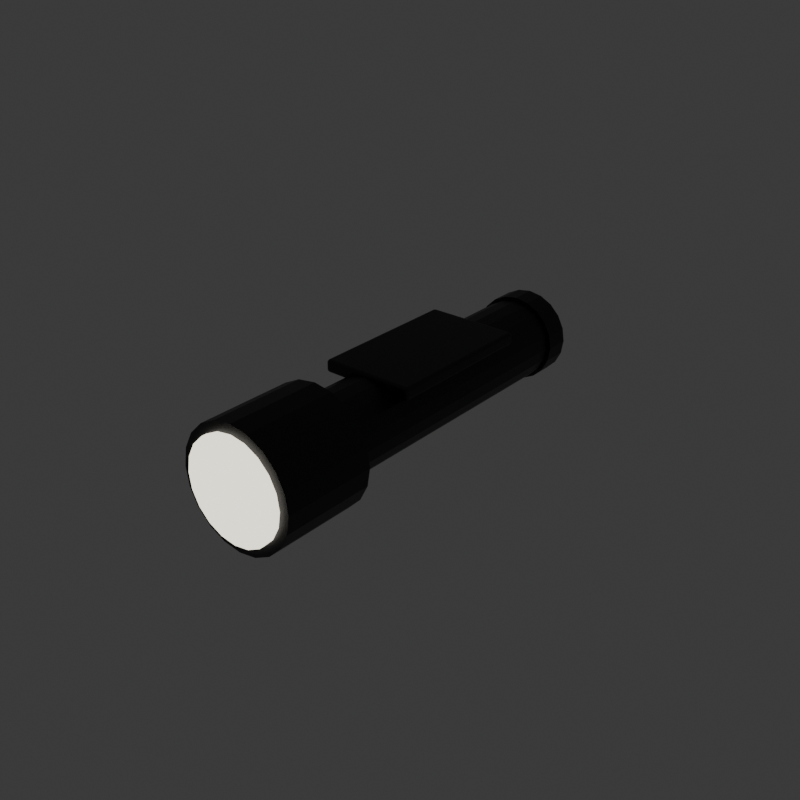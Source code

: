 # Source: PRP_Flashlight_v001.blend  (saved by Blender 5.1.30; exported with 4.5.12 LTS)
import bpy
from mathutils import Matrix  # noqa: F401  (used for matrix-valued properties, if any)

bpy.ops.wm.read_factory_settings(use_empty=True)
scene = bpy.context.scene
scene.name = 'Scene'

# ---- collections
col_collection = bpy.data.collections.new('Collection'); scene.collection.children.link(col_collection)

# ---- materials (node trees are filled in below, after node groups)
mat_mat_metal_dark = bpy.data.materials.new('MAT_Metal_Dark')
mat_mat_metal_dark.diffuse_color = (0.04, 0.04, 0.045, 1.0)
mat_mat_flashlight_emissive = bpy.data.materials.new('MAT_Flashlight_Emissive')
mat_mat_flashlight_emissive.diffuse_color = (0.9, 0.85, 0.7, 1.0)

# ---- material node trees
mat_mat_metal_dark.use_nodes = True; mat_mat_metal_dark.node_tree.nodes.clear()
_N = mat_mat_metal_dark.node_tree.nodes; _L = mat_mat_metal_dark.node_tree.links
n0 = _N.new('ShaderNodeBsdfPrincipled'); n0.name = 'Principled BSDF'; n0.location = (-200, 100)
n0.inputs[0].default_value = (0.04, 0.04, 0.045, 1.0)
n0.inputs[1].default_value = 0.8
n0.inputs[2].default_value = 0.45
n1 = _N.new('ShaderNodeOutputMaterial'); n1.name = 'Material Output'; n1.location = (200, 100)
_L.new(n0.outputs[0], n1.inputs[0])
n1.is_active_output = True
mat_mat_flashlight_emissive.use_nodes = True; mat_mat_flashlight_emissive.node_tree.nodes.clear()
_N = mat_mat_flashlight_emissive.node_tree.nodes; _L = mat_mat_flashlight_emissive.node_tree.links
n0 = _N.new('ShaderNodeBsdfPrincipled'); n0.name = 'Principled BSDF'; n0.location = (-200, 100)
n0.inputs[0].default_value = (0.9, 0.85, 0.7, 1.0)
n0.inputs[2].default_value = 0.55
n0.inputs[27].default_value = (0.9, 0.85, 0.7, 1.0)
n0.inputs[28].default_value = 2.0
n1 = _N.new('ShaderNodeOutputMaterial'); n1.name = 'Material Output'; n1.location = (200, 100)
_L.new(n0.outputs[0], n1.inputs[0])
n1.is_active_output = True

# ---- world
world_world = bpy.data.worlds.new('World'); scene.world = world_world
world_world.use_nodes = True; world_world.node_tree.nodes.clear()
_N = world_world.node_tree.nodes; _L = world_world.node_tree.links
n0 = _N.new('ShaderNodeOutputWorld'); n0.name = 'World Output'; n0.location = (200, 100)
n1 = _N.new('ShaderNodeBackground'); n1.name = 'Background'; n1.location = (-200, 100)
n1.inputs[0].default_value = (0.05088, 0.05088, 0.05088, 1.0)
_L.new(n1.outputs[0], n0.inputs[0])
n0.is_active_output = True
world_world.color = (0.05088, 0.05088, 0.05088)
world_world.sun_shadow_jitter_overblur = 0.0

# ---- meshes
me_cylinder = bpy.data.meshes.new('Cylinder')
me_cylinder.from_pydata([(0.0, 0.06, 0.013), (0.0, -0.035, 0.013), (0.004017, 0.06, 0.01236), (0.004017, -0.035, 0.01236), (0.007641, 0.06, 0.01052), (0.007641, -0.035, 0.01052), (0.01052, 0.06, 0.007641), (0.01052, -0.035, 0.007641), (0.01236, 0.06, 0.004017), (0.01236, -0.035, 0.004017), (0.013, 0.06, 2.076e-09), (0.013, -0.035, -2.076e-09), (0.01236, 0.06, -0.004017), (0.01236, -0.035, -0.004017), (0.01052, 0.06, -0.007641), (0.01052, -0.035, -0.007641), (0.007641, 0.06, -0.01052), (0.007641, -0.035, -0.01052), (0.004017, 0.06, -0.01236), (0.004017, -0.035, -0.01236), (0.0, 0.06, -0.013), (0.0, -0.035, -0.013), (-0.004017, 0.06, -0.01236), (-0.004017, -0.035, -0.01236), (-0.007641, 0.06, -0.01052), (-0.007641, -0.035, -0.01052), (-0.01052, 0.06, -0.007641), (-0.01052, -0.035, -0.007641), (-0.01236, 0.06, -0.004017), (-0.01236, -0.035, -0.004017), (-0.013, 0.06, 2.076e-09), (-0.013, -0.035, -2.076e-09), (-0.01236, 0.06, 0.004017), (-0.01236, -0.035, 0.004017), (-0.01052, 0.06, 0.007641), (-0.01052, -0.035, 0.007641), (-0.007641, 0.06, 0.01052), (-0.007641, -0.035, 0.01052), (-0.004017, 0.06, 0.01236), (-0.004017, -0.035, 0.01236), (0.0, -0.035, 0.019), (0.0, -0.065, 0.019), (0.005871, -0.035, 0.01807), (0.005871, -0.065, 0.01807), (0.01117, -0.035, 0.01537), (0.01117, -0.065, 0.01537), (0.01537, -0.035, 0.01117), (0.01537, -0.065, 0.01117), (0.01807, -0.035, 0.005871), (0.01807, -0.065, 0.005871), (0.019, -0.035, 6.557e-10), (0.019, -0.065, -6.557e-10), (0.01807, -0.035, -0.005871), (0.01807, -0.065, -0.005871), (0.01537, -0.035, -0.01117), (0.01537, -0.065, -0.01117), (0.01117, -0.035, -0.01537), (0.01117, -0.065, -0.01537), (0.005871, -0.035, -0.01807), (0.005871, -0.065, -0.01807), (0.0, -0.035, -0.019), (0.0, -0.065, -0.019), (-0.005871, -0.035, -0.01807), (-0.005871, -0.065, -0.01807), (-0.01117, -0.035, -0.01537), (-0.01117, -0.065, -0.01537), (-0.01537, -0.035, -0.01117), (-0.01537, -0.065, -0.01117), (-0.01807, -0.035, -0.005871), (-0.01807, -0.065, -0.005871), (-0.019, -0.035, 6.557e-10), (-0.019, -0.065, -6.557e-10), (-0.01807, -0.035, 0.005871), (-0.01807, -0.065, 0.005871), (-0.01537, -0.035, 0.01117), (-0.01537, -0.065, 0.01117), (-0.01117, -0.035, 0.01537), (-0.01117, -0.065, 0.01537), (-0.005871, -0.035, 0.01807), (-0.005871, -0.065, 0.01807), (0.0, 0.0665, 0.014), (0.0, 0.0585, 0.014), (0.004326, 0.0665, 0.01331), (0.004326, 0.0585, 0.01331), (0.008229, 0.0665, 0.01133), (0.008229, 0.0585, 0.01133), (0.01133, 0.0665, 0.008229), (0.01133, 0.0585, 0.008229), (0.01331, 0.0665, 0.004326), (0.01331, 0.0585, 0.004326), (0.014, 0.0665, 1.748e-10), (0.014, 0.0585, -1.748e-10), (0.01331, 0.0665, -0.004326), (0.01331, 0.0585, -0.004326), (0.01133, 0.0665, -0.008229), (0.01133, 0.0585, -0.008229), (0.008229, 0.0665, -0.01133), (0.008229, 0.0585, -0.01133), (0.004326, 0.0665, -0.01331), (0.004326, 0.0585, -0.01331), (0.0, 0.0665, -0.014), (0.0, 0.0585, -0.014), (-0.004326, 0.0665, -0.01331), (-0.004326, 0.0585, -0.01331), (-0.008229, 0.0665, -0.01133), (-0.008229, 0.0585, -0.01133), (-0.01133, 0.0665, -0.008229), (-0.01133, 0.0585, -0.008229), (-0.01331, 0.0665, -0.004326), (-0.01331, 0.0585, -0.004326), (-0.014, 0.0665, 1.748e-10), (-0.014, 0.0585, -1.748e-10), (-0.01331, 0.0665, 0.004326), (-0.01331, 0.0585, 0.004326), (-0.01133, 0.0665, 0.008229), (-0.01133, 0.0585, 0.008229), (-0.008229, 0.0665, 0.01133), (-0.008229, 0.0585, 0.01133), (-0.004326, 0.0665, 0.01331), (-0.004326, 0.0585, 0.01331), (-0.014, -0.014, 0.01), (-0.014, -0.015, 0.011), (-0.015, -0.014, 0.011), (-0.014, -0.0145, 0.01013), (-0.0145, -0.014, 0.01013), (-0.01448, -0.01448, 0.01026), (-0.0145, -0.01487, 0.011), (-0.014, -0.01487, 0.0105), (-0.01448, -0.01474, 0.01052), (-0.01487, -0.014, 0.0105), (-0.01487, -0.0145, 0.011), (-0.01474, -0.01448, 0.01052), (-0.014, -0.015, 0.013), (-0.014, -0.014, 0.014), (-0.015, -0.014, 0.013), (-0.014, -0.01487, 0.0135), (-0.0145, -0.01487, 0.013), (-0.01448, -0.01474, 0.01348), (-0.0145, -0.014, 0.01387), (-0.014, -0.0145, 0.01387), (-0.01448, -0.01448, 0.01374), (-0.01487, -0.0145, 0.013), (-0.01487, -0.014, 0.0135), (-0.01474, -0.01448, 0.01348), (-0.014, 0.034, 0.01), (-0.015, 0.034, 0.011), (-0.014, 0.035, 0.011), (-0.0145, 0.034, 0.01013), (-0.014, 0.0345, 0.01013), (-0.01448, 0.03448, 0.01026), (-0.01487, 0.0345, 0.011), (-0.01487, 0.034, 0.0105), (-0.01474, 0.03448, 0.01052), (-0.014, 0.03487, 0.0105), (-0.0145, 0.03487, 0.011), (-0.01448, 0.03474, 0.01052), (-0.014, 0.034, 0.014), (-0.014, 0.035, 0.013), (-0.015, 0.034, 0.013), (-0.014, 0.0345, 0.01387), (-0.0145, 0.034, 0.01387), (-0.01448, 0.03448, 0.01374), (-0.0145, 0.03487, 0.013), (-0.014, 0.03487, 0.0135), (-0.01448, 0.03474, 0.01348), (-0.01487, 0.034, 0.0135), (-0.01487, 0.0345, 0.013), (-0.01474, 0.03448, 0.01348), (0.014, -0.014, 0.01), (0.015, -0.014, 0.011), (0.014, -0.015, 0.011), (0.0145, -0.014, 0.01013), (0.014, -0.0145, 0.01013), (0.01448, -0.01448, 0.01026), (0.01487, -0.0145, 0.011), (0.01487, -0.014, 0.0105), (0.01474, -0.01448, 0.01052), (0.014, -0.01487, 0.0105), (0.0145, -0.01487, 0.011), (0.01448, -0.01474, 0.01052), (0.014, -0.014, 0.014), (0.014, -0.015, 0.013), (0.015, -0.014, 0.013), (0.014, -0.0145, 0.01387), (0.0145, -0.014, 0.01387), (0.01448, -0.01448, 0.01374), (0.0145, -0.01487, 0.013), (0.014, -0.01487, 0.0135), (0.01448, -0.01474, 0.01348), (0.01487, -0.014, 0.0135), (0.01487, -0.0145, 0.013), (0.01474, -0.01448, 0.01348), (0.014, 0.034, 0.01), (0.014, 0.035, 0.011), (0.015, 0.034, 0.011), (0.014, 0.0345, 0.01013), (0.0145, 0.034, 0.01013), (0.01448, 0.03448, 0.01026), (0.0145, 0.03487, 0.011), (0.014, 0.03487, 0.0105), (0.01448, 0.03474, 0.01052), (0.01487, 0.034, 0.0105), (0.01487, 0.0345, 0.011), (0.01474, 0.03448, 0.01052), (0.014, 0.034, 0.014), (0.015, 0.034, 0.013), (0.014, 0.035, 0.013), (0.0145, 0.034, 0.01387), (0.014, 0.0345, 0.01387), (0.01448, 0.03448, 0.01374), (0.01487, 0.0345, 0.013), (0.01487, 0.034, 0.0135), (0.01474, 0.03448, 0.01348), (0.014, 0.03487, 0.0135), (0.0145, 0.03487, 0.013), (0.01448, 0.03474, 0.01348)], [], [(0, 1, 3, 2), (2, 3, 5, 4), (4, 5, 7, 6), (6, 7, 9, 8), (8, 9, 11, 10), (10, 11, 13, 12), (12, 13, 15, 14), (14, 15, 17, 16), (16, 17, 19, 18), (18, 19, 21, 20), (20, 21, 23, 22), (22, 23, 25, 24), (24, 25, 27, 26), (26, 27, 29, 28), (28, 29, 31, 30), (30, 31, 33, 32), (32, 33, 35, 34), (34, 35, 37, 36), (3, 1, 39, 37, 35, 33, 31, 29, 27, 25, 23, 21, 19, 17, 15, 13, 11, 9, 7, 5), (36, 37, 39, 38), (38, 39, 1, 0), (0, 2, 4, 6, 8, 10, 12, 14, 16, 18, 20, 22, 24, 26, 28, 30, 32, 34, 36, 38), (40, 41, 43, 42), (42, 43, 45, 44), (44, 45, 47, 46), (46, 47, 49, 48), (48, 49, 51, 50), (50, 51, 53, 52), (52, 53, 55, 54), (54, 55, 57, 56), (56, 57, 59, 58), (58, 59, 61, 60), (60, 61, 63, 62), (62, 63, 65, 64), (64, 65, 67, 66), (66, 67, 69, 68), (68, 69, 71, 70), (70, 71, 73, 72), (72, 73, 75, 74), (74, 75, 77, 76), (43, 41, 79, 77, 75, 73, 71, 69, 67, 65, 63, 61, 59, 57, 55, 53, 51, 49, 47, 45), (76, 77, 79, 78), (78, 79, 41, 40), (40, 42, 44, 46, 48, 50, 52, 54, 56, 58, 60, 62, 64, 66, 68, 70, 72, 74, 76, 78), (80, 81, 83, 82), (82, 83, 85, 84), (84, 85, 87, 86), (86, 87, 89, 88), (88, 89, 91, 90), (90, 91, 93, 92), (92, 93, 95, 94), (94, 95, 97, 96), (96, 97, 99, 98), (98, 99, 101, 100), (100, 101, 103, 102), (102, 103, 105, 104), (104, 105, 107, 106), (106, 107, 109, 108), (108, 109, 111, 110), (110, 111, 113, 112), (112, 113, 115, 114), (114, 115, 117, 116), (83, 81, 119, 117, 115, 113, 111, 109, 107, 105, 103, 101, 99, 97, 95, 93, 91, 89, 87, 85), (116, 117, 119, 118), (118, 119, 81, 80), (80, 82, 84, 86, 88, 90, 92, 94, 96, 98, 100, 102, 104, 106, 108, 110, 112, 114, 116, 118), (120, 123, 125, 124), (123, 127, 128, 125), (121, 126, 128, 127), (126, 130, 131, 128), (122, 129, 131, 130), (129, 124, 125, 131), (125, 128, 131), (132, 135, 137, 136), (135, 139, 140, 137), (133, 138, 140, 139), (138, 142, 143, 140), (134, 141, 143, 142), (141, 136, 137, 143), (137, 140, 143), (144, 147, 149, 148), (147, 151, 152, 149), (145, 150, 152, 151), (150, 154, 155, 152), (146, 153, 155, 154), (153, 148, 149, 155), (149, 152, 155), (156, 159, 161, 160), (159, 163, 164, 161), (157, 162, 164, 163), (162, 166, 167, 164), (158, 165, 167, 166), (165, 160, 161, 167), (161, 164, 167), (168, 171, 173, 172), (171, 175, 176, 173), (169, 174, 176, 175), (174, 178, 179, 176), (170, 177, 179, 178), (177, 172, 173, 179), (173, 176, 179), (180, 183, 185, 184), (183, 187, 188, 185), (181, 186, 188, 187), (186, 190, 191, 188), (182, 189, 191, 190), (189, 184, 185, 191), (185, 188, 191), (192, 195, 197, 196), (195, 199, 200, 197), (193, 198, 200, 199), (198, 202, 203, 200), (194, 201, 203, 202), (201, 196, 197, 203), (197, 200, 203), (204, 207, 209, 208), (207, 211, 212, 209), (205, 210, 212, 211), (210, 214, 215, 212), (206, 213, 215, 214), (213, 208, 209, 215), (209, 212, 215), (144, 120, 124, 147), (147, 124, 129, 151), (151, 129, 122, 145), (121, 132, 136, 126), (126, 136, 141, 130), (130, 141, 134, 122), (133, 156, 160, 138), (138, 160, 165, 142), (142, 165, 158, 134), (157, 146, 154, 162), (162, 154, 150, 166), (166, 150, 145, 158), (192, 144, 148, 195), (195, 148, 153, 199), (199, 153, 146, 193), (156, 204, 208, 159), (159, 208, 213, 163), (163, 213, 206, 157), (205, 194, 202, 210), (210, 202, 198, 214), (214, 198, 193, 206), (168, 192, 196, 171), (171, 196, 201, 175), (175, 201, 194, 169), (204, 180, 184, 207), (207, 184, 189, 211), (211, 189, 182, 205), (181, 170, 178, 186), (186, 178, 174, 190), (190, 174, 169, 182), (120, 168, 172, 123), (123, 172, 177, 127), (127, 177, 170, 121), (180, 133, 139, 183), (183, 139, 135, 187), (187, 135, 132, 181), (144, 192, 168, 120), (122, 134, 158, 145), (170, 181, 132, 121), (204, 156, 133, 180), (146, 157, 206, 193), (194, 205, 182, 169)])
_uv = me_cylinder.uv_layers.new(name='UVMap')
_uv.uv.foreach_set('vector', [1.0, 0.5, 1.0, 1.0, 0.95, 1.0, 0.95, 0.5, 0.95, 0.5, 0.95, 1.0, 0.9, 1.0, 0.9, 0.5, 0.9, 0.5, 0.9, 1.0, 0.85, 1.0, 0.85, 0.5, 0.85, 0.5, 0.85, 1.0, 0.8, 1.0, 0.8, 0.5, 0.8, 0.5, 0.8, 1.0, 0.75, 1.0, 0.75, 0.5, 0.75, 0.5, 0.75, 1.0, 0.7, 1.0, 0.7, 0.5, 0.7, 0.5, 0.7, 1.0, 0.65, 1.0, 0.65, 0.5, 0.65, 0.5, 0.65, 1.0, 0.6, 1.0, 0.6, 0.5, 0.6, 0.5, 0.6, 1.0, 0.55, 1.0, 0.55, 0.5, 0.55, 0.5, 0.55, 1.0, 0.5, 1.0, 0.5, 0.5, 0.5, 0.5, 0.5, 1.0, 0.45, 1.0, 0.45, 0.5, 0.45, 0.5, 0.45, 1.0, 0.4, 1.0, 0.4, 0.5, 0.4, 0.5, 0.4, 1.0, 0.35, 1.0, 0.35, 0.5, 0.35, 0.5, 0.35, 1.0, 0.3, 1.0, 0.3, 0.5, 0.3, 0.5, 0.3, 1.0, 0.25, 1.0, 0.25, 0.5, 0.25, 0.5, 0.25, 1.0, 0.2, 1.0, 0.2, 0.5, 0.2, 0.5, 0.2, 1.0, 0.15, 1.0, 0.15, 0.5, 0.15, 0.5, 0.15, 1.0, 0.1, 1.0, 0.1, 0.5, 0.3242, 0.4783, 0.25, 0.49, 0.1758, 0.4783, 0.1089, 0.4442, 0.05584, 0.3911, 0.02175, 0.3242, 0.01, 0.25, 0.02175, 0.1758, 0.05584, 0.1089, 0.1089, 0.05584, 0.1758, 0.02175, 0.25, 0.01, 0.3242, 0.02175, 0.3911, 0.05584, 0.4442, 0.1089, 0.4783, 0.1758, 0.49, 0.25, 0.4783, 0.3242, 0.4442, 0.3911, 0.3911, 0.4442, 0.1, 0.5, 0.1, 1.0, 0.05, 1.0, 0.05, 0.5, 0.05, 0.5, 0.05, 1.0, -1.565e-07, 1.0, -1.565e-07, 0.5, 0.75, 0.49, 0.8242, 0.4783, 0.8911, 0.4442, 0.9442, 0.3911, 0.9783, 0.3242, 0.99, 0.25, 0.9783, 0.1758, 0.9442, 0.1089, 0.8911, 0.05584, 0.8242, 0.02175, 0.75, 0.01, 0.6758, 0.02175, 0.6089, 0.05584, 0.5558, 0.1089, 0.5217, 0.1758, 0.51, 0.25, 0.5217, 0.3242, 0.5558, 0.3911, 0.6089, 0.4442, 0.6758, 0.4783, 1.0, 0.5, 1.0, 1.0, 0.95, 1.0, 0.95, 0.5, 0.95, 0.5, 0.95, 1.0, 0.9, 1.0, 0.9, 0.5, 0.9, 0.5, 0.9, 1.0, 0.85, 1.0, 0.85, 0.5, 0.85, 0.5, 0.85, 1.0, 0.8, 1.0, 0.8, 0.5, 0.8, 0.5, 0.8, 1.0, 0.75, 1.0, 0.75, 0.5, 0.75, 0.5, 0.75, 1.0, 0.7, 1.0, 0.7, 0.5, 0.7, 0.5, 0.7, 1.0, 0.65, 1.0, 0.65, 0.5, 0.65, 0.5, 0.65, 1.0, 0.6, 1.0, 0.6, 0.5, 0.6, 0.5, 0.6, 1.0, 0.55, 1.0, 0.55, 0.5, 0.55, 0.5, 0.55, 1.0, 0.5, 1.0, 0.5, 0.5, 0.5, 0.5, 0.5, 1.0, 0.45, 1.0, 0.45, 0.5, 0.45, 0.5, 0.45, 1.0, 0.4, 1.0, 0.4, 0.5, 0.4, 0.5, 0.4, 1.0, 0.35, 1.0, 0.35, 0.5, 0.35, 0.5, 0.35, 1.0, 0.3, 1.0, 0.3, 0.5, 0.3, 0.5, 0.3, 1.0, 0.25, 1.0, 0.25, 0.5, 0.25, 0.5, 0.25, 1.0, 0.2, 1.0, 0.2, 0.5, 0.2, 0.5, 0.2, 1.0, 0.15, 1.0, 0.15, 0.5, 0.15, 0.5, 0.15, 1.0, 0.1, 1.0, 0.1, 0.5, 0.3242, 0.4783, 0.25, 0.49, 0.1758, 0.4783, 0.1089, 0.4442, 0.05584, 0.3911, 0.02175, 0.3242, 0.01, 0.25, 0.02175, 0.1758, 0.05584, 0.1089, 0.1089, 0.05584, 0.1758, 0.02175, 0.25, 0.01, 0.3242, 0.02175, 0.3911, 0.05584, 0.4442, 0.1089, 0.4783, 0.1758, 0.49, 0.25, 0.4783, 0.3242, 0.4442, 0.3911, 0.3911, 0.4442, 0.1, 0.5, 0.1, 1.0, 0.05, 1.0, 0.05, 0.5, 0.05, 0.5, 0.05, 1.0, -1.565e-07, 1.0, -1.565e-07, 0.5, 0.75, 0.49, 0.8242, 0.4783, 0.8911, 0.4442, 0.9442, 0.3911, 0.9783, 0.3242, 0.99, 0.25, 0.9783, 0.1758, 0.9442, 0.1089, 0.8911, 0.05584, 0.8242, 0.02175, 0.75, 0.01, 0.6758, 0.02175, 0.6089, 0.05584, 0.5558, 0.1089, 0.5217, 0.1758, 0.51, 0.25, 0.5217, 0.3242, 0.5558, 0.3911, 0.6089, 0.4442, 0.6758, 0.4783, 1.0, 0.5, 1.0, 1.0, 0.95, 1.0, 0.95, 0.5, 0.95, 0.5, 0.95, 1.0, 0.9, 1.0, 0.9, 0.5, 0.9, 0.5, 0.9, 1.0, 0.85, 1.0, 0.85, 0.5, 0.85, 0.5, 0.85, 1.0, 0.8, 1.0, 0.8, 0.5, 0.8, 0.5, 0.8, 1.0, 0.75, 1.0, 0.75, 0.5, 0.75, 0.5, 0.75, 1.0, 0.7, 1.0, 0.7, 0.5, 0.7, 0.5, 0.7, 1.0, 0.65, 1.0, 0.65, 0.5, 0.65, 0.5, 0.65, 1.0, 0.6, 1.0, 0.6, 0.5, 0.6, 0.5, 0.6, 1.0, 0.55, 1.0, 0.55, 0.5, 0.55, 0.5, 0.55, 1.0, 0.5, 1.0, 0.5, 0.5, 0.5, 0.5, 0.5, 1.0, 0.45, 1.0, 0.45, 0.5, 0.45, 0.5, 0.45, 1.0, 0.4, 1.0, 0.4, 0.5, 0.4, 0.5, 0.4, 1.0, 0.35, 1.0, 0.35, 0.5, 0.35, 0.5, 0.35, 1.0, 0.3, 1.0, 0.3, 0.5, 0.3, 0.5, 0.3, 1.0, 0.25, 1.0, 0.25, 0.5, 0.25, 0.5, 0.25, 1.0, 0.2, 1.0, 0.2, 0.5, 0.2, 0.5, 0.2, 1.0, 0.15, 1.0, 0.15, 0.5, 0.15, 0.5, 0.15, 1.0, 0.1, 1.0, 0.1, 0.5, 0.3242, 0.4783, 0.25, 0.49, 0.1758, 0.4783, 0.1089, 0.4442, 0.05584, 0.3911, 0.02175, 0.3242, 0.01, 0.25, 0.02175, 0.1758, 0.05584, 0.1089, 0.1089, 0.05584, 0.1758, 0.02175, 0.25, 0.01, 0.3242, 0.02175, 0.3911, 0.05584, 0.4442, 0.1089, 0.4783, 0.1758, 0.49, 0.25, 0.4783, 0.3242, 0.4442, 0.3911, 0.3911, 0.4442, 0.1, 0.5, 0.1, 1.0, 0.05, 1.0, 0.05, 0.5, 0.05, 0.5, 0.05, 1.0, -1.565e-07, 1.0, -1.565e-07, 0.5, 0.75, 0.49, 0.8242, 0.4783, 0.8911, 0.4442, 0.9442, 0.3911, 0.9783, 0.3242, 0.99, 0.25, 0.9783, 0.1758, 0.9442, 0.1089, 0.8911, 0.05584, 0.8242, 0.02175, 0.75, 0.01, 0.6758, 0.02175, 0.6089, 0.05584, 0.5558, 0.1089, 0.5217, 0.1758, 0.51, 0.25, 0.5217, 0.3242, 0.5558, 0.3911, 0.6089, 0.4442, 0.6758, 0.4783, 0.1333, 0.745, 0.1333, 0.7475, 0.1293, 0.7474, 0.1292, 0.745, 0.1333, 0.7475, 0.1333, 0.75, 0.1293, 0.75, 0.1293, 0.7474, 0.4375, 0.9917, 0.4375, 1.0, 0.375, 0.9957, 0.375, 0.9917, 0.4375, 0.0, 0.4375, 0.002503, 0.375, 0.002609, 0.375, 0.0, 0.4375, 0.005, 0.375, 0.005, 0.375, 0.002609, 0.4375, 0.002503, 0.125, 0.745, 0.1292, 0.745, 0.1293, 0.7474, 0.125, 0.7474, 0.1293, 0.7474, 0.1293, 0.75, 0.125, 0.7474, 0.5625, 0.9917, 0.5937, 0.9917, 0.5924, 0.9957, 0.5625, 1.0, 0.5937, 0.9917, 0.625, 0.9917, 0.625, 0.9957, 0.5924, 0.9957, 0.8667, 0.745, 0.875, 0.745, 0.8707, 0.75, 0.8667, 0.75, 0.625, 0.005, 0.5937, 0.005, 0.5924, 0.002609, 0.625, 0.0, 0.5625, 0.005, 0.5625, 0.002503, 0.5924, 0.002609, 0.5937, 0.005, 0.5625, 0.002503, 0.5625, 0.0, 0.5924, 0.001317, 0.5924, 0.002609, 0.5924, 0.9957, 0.625, 0.9957, 0.5924, 0.9978, 0.1333, 0.505, 0.1292, 0.505, 0.1293, 0.5026, 0.1333, 0.5025, 0.1292, 0.505, 0.125, 0.505, 0.125, 0.5026, 0.1293, 0.5026, 0.4375, 0.245, 0.4375, 0.2475, 0.375, 0.2474, 0.375, 0.245, 0.4375, 0.2475, 0.4375, 0.2542, 0.375, 0.2543, 0.375, 0.2474, 0.4375, 0.2583, 0.375, 0.2583, 0.375, 0.2543, 0.4375, 0.2542, 0.1333, 0.5, 0.1333, 0.5025, 0.1293, 0.5026, 0.1293, 0.5, 0.1293, 0.5026, 0.125, 0.5026, 0.1293, 0.5, 0.8667, 0.505, 0.8667, 0.5, 0.8707, 0.5, 0.875, 0.505, 0.625, 0.2583, 0.5937, 0.2583, 0.5924, 0.2543, 0.625, 0.2529, 0.5625, 0.2583, 0.5625, 0.2542, 0.5924, 0.2543, 0.5937, 0.2583, 0.5625, 0.2542, 0.5625, 0.2475, 0.5924, 0.2486, 0.5924, 0.2543, 0.5625, 0.245, 0.5937, 0.245, 0.5924, 0.2486, 0.5625, 0.2475, 0.5937, 0.245, 0.625, 0.245, 0.625, 0.2529, 0.5924, 0.2486, 0.625, 0.2529, 0.5924, 0.2543, 0.5924, 0.2486, 0.3667, 0.745, 0.3708, 0.745, 0.3707, 0.7474, 0.3667, 0.7475, 0.3708, 0.745, 0.4063, 0.745, 0.3989, 0.7474, 0.3707, 0.7474, 0.4375, 0.745, 0.4375, 0.7475, 0.3989, 0.7474, 0.4063, 0.745, 0.4375, 0.7475, 0.4375, 0.7542, 0.3728, 0.7522, 0.3989, 0.7474, 0.4375, 0.7583, 0.3708, 0.7542, 0.3728, 0.7522, 0.4375, 0.7542, 0.3708, 0.7542, 0.3667, 0.7475, 0.3707, 0.7474, 0.3728, 0.7522, 0.3707, 0.7474, 0.3989, 0.7474, 0.3728, 0.7522, 0.6333, 0.745, 0.6292, 0.7542, 0.6272, 0.7522, 0.6292, 0.745, 0.6292, 0.7542, 0.5937, 0.7583, 0.5924, 0.7543, 0.6272, 0.7522, 0.5625, 0.7583, 0.5625, 0.7542, 0.5924, 0.7543, 0.5937, 0.7583, 0.5625, 0.7542, 0.5625, 0.7475, 0.5924, 0.7486, 0.5924, 0.7543, 0.5625, 0.745, 0.5937, 0.745, 0.5924, 0.7486, 0.5625, 0.7475, 0.5937, 0.745, 0.6292, 0.745, 0.6272, 0.7522, 0.5924, 0.7486, 0.6272, 0.7522, 0.5924, 0.7543, 0.5924, 0.7486, 0.3667, 0.505, 0.3667, 0.5025, 0.3707, 0.5026, 0.3708, 0.505, 0.3667, 0.5025, 0.3708, 0.4958, 0.3728, 0.4978, 0.3707, 0.5026, 0.4375, 0.4917, 0.4375, 0.4958, 0.3728, 0.4978, 0.3708, 0.4958, 0.4375, 0.4958, 0.4375, 0.5025, 0.3989, 0.5026, 0.3728, 0.4978, 0.4375, 0.505, 0.4063, 0.505, 0.3989, 0.5026, 0.4375, 0.5025, 0.4063, 0.505, 0.3708, 0.505, 0.3707, 0.5026, 0.3989, 0.5026, 0.3707, 0.5026, 0.3728, 0.4978, 0.3989, 0.5026, 0.6333, 0.505, 0.6292, 0.505, 0.6189, 0.5009, 0.6292, 0.4958, 0.6292, 0.505, 0.5937, 0.505, 0.5924, 0.5026, 0.6189, 0.5009, 0.5625, 0.505, 0.5625, 0.5025, 0.5924, 0.5026, 0.5937, 0.505, 0.5625, 0.5025, 0.5625, 0.4958, 0.5924, 0.4971, 0.5924, 0.5026, 0.5625, 0.4917, 0.5937, 0.4917, 0.5924, 0.4971, 0.5625, 0.4958, 0.5937, 0.4917, 0.6292, 0.4958, 0.6189, 0.5009, 0.5924, 0.4971, 0.6189, 0.5009, 0.5924, 0.5026, 0.5924, 0.4971, 0.1333, 0.505, 0.1333, 0.745, 0.1292, 0.745, 0.1292, 0.505, 0.1292, 0.505, 0.1292, 0.745, 0.125, 0.745, 0.125, 0.505, 0.375, 0.245, 0.375, 0.005, 0.4375, 0.005, 0.4375, 0.245, 0.4375, 0.9917, 0.5625, 0.9917, 0.5625, 1.0, 0.4375, 1.0, 0.4375, 0.0, 0.5625, 0.0, 0.5625, 0.002503, 0.4375, 0.002503, 0.4375, 0.002503, 0.5625, 0.002503, 0.5625, 0.005, 0.4375, 0.005, 0.8667, 0.745, 0.8667, 0.505, 0.875, 0.505, 0.875, 0.745, 0.625, 0.005, 0.625, 0.245, 0.5937, 0.245, 0.5937, 0.005, 0.5937, 0.005, 0.5937, 0.245, 0.5625, 0.245, 0.5625, 0.005, 0.5625, 0.2583, 0.4375, 0.2583, 0.4375, 0.2542, 0.5625, 0.2542, 0.5625, 0.2542, 0.4375, 0.2542, 0.4375, 0.2475, 0.5625, 0.2475, 0.5625, 0.2475, 0.4375, 0.2475, 0.4375, 0.245, 0.5625, 0.245, 0.3667, 0.505, 0.1333, 0.505, 0.1333, 0.5025, 0.3667, 0.5025, 0.3667, 0.5025, 0.1333, 0.5025, 0.1333, 0.5, 0.3708, 0.4958, 0.3708, 0.4958, 0.375, 0.2583, 0.4375, 0.2583, 0.4375, 0.4917, 0.8667, 0.505, 0.6333, 0.505, 0.6292, 0.4958, 0.8667, 0.5, 0.625, 0.2583, 0.6292, 0.4958, 0.5937, 0.4917, 0.5937, 0.2583, 0.5937, 0.2583, 0.5937, 0.4917, 0.5625, 0.4917, 0.5625, 0.2583, 0.5625, 0.505, 0.4375, 0.505, 0.4375, 0.5025, 0.5625, 0.5025, 0.5625, 0.5025, 0.4375, 0.5025, 0.4375, 0.4958, 0.5625, 0.4958, 0.5625, 0.4958, 0.4375, 0.4958, 0.4375, 0.4917, 0.5625, 0.4917, 0.3667, 0.745, 0.3667, 0.505, 0.3708, 0.505, 0.3708, 0.745, 0.3708, 0.745, 0.3708, 0.505, 0.4063, 0.505, 0.4063, 0.745, 0.4063, 0.745, 0.4063, 0.505, 0.4375, 0.505, 0.4375, 0.745, 0.6333, 0.505, 0.6333, 0.745, 0.6292, 0.745, 0.6292, 0.505, 0.6292, 0.505, 0.6292, 0.745, 0.5937, 0.745, 0.5937, 0.505, 0.5937, 0.505, 0.5937, 0.745, 0.5625, 0.745, 0.5625, 0.505, 0.5625, 0.7583, 0.4375, 0.7583, 0.4375, 0.7542, 0.5625, 0.7542, 0.5625, 0.7542, 0.4375, 0.7542, 0.4375, 0.7475, 0.5625, 0.7475, 0.5625, 0.7475, 0.4375, 0.7475, 0.4375, 0.745, 0.5625, 0.745, 0.1333, 0.745, 0.3667, 0.745, 0.3667, 0.7475, 0.1333, 0.7475, 0.1333, 0.7475, 0.3667, 0.7475, 0.3708, 0.7542, 0.1333, 0.75, 0.375, 0.9917, 0.3708, 0.7542, 0.4375, 0.7583, 0.4375, 0.9917, 0.6333, 0.745, 0.8667, 0.745, 0.8667, 0.75, 0.6292, 0.7542, 0.6292, 0.7542, 0.625, 0.9917, 0.5937, 0.9917, 0.5937, 0.7583, 0.5937, 0.7583, 0.5937, 0.9917, 0.5625, 0.9917, 0.5625, 0.7583, 0.1333, 0.505, 0.3667, 0.505, 0.3667, 0.745, 0.1333, 0.745, 0.4375, 0.005, 0.5625, 0.005, 0.5625, 0.245, 0.4375, 0.245, 0.4375, 0.7583, 0.5625, 0.7583, 0.5625, 0.9917, 0.4375, 0.9917, 0.6333, 0.505, 0.8667, 0.505, 0.8667, 0.745, 0.6333, 0.745, 0.4375, 0.2583, 0.5625, 0.2583, 0.5625, 0.4917, 0.4375, 0.4917, 0.4375, 0.505, 0.5625, 0.505, 0.5625, 0.745, 0.4375, 0.745])
me_cylinder.materials.append(mat_mat_metal_dark)
me_cylinder.update()
me_cylinder_003 = bpy.data.meshes.new('Cylinder.003')
me_cylinder_003.from_pydata([(0.0, 0.016, -0.001), (0.0, 0.016, 0.001), (0.004944, 0.01522, -0.001), (0.004944, 0.01522, 0.001), (0.009405, 0.01294, -0.001), (0.009405, 0.01294, 0.001), (0.01294, 0.009405, -0.001), (0.01294, 0.009405, 0.001), (0.01522, 0.004944, -0.001), (0.01522, 0.004944, 0.001), (0.016, 0.0, -0.001), (0.016, 0.0, 0.001), (0.01522, -0.004944, -0.001), (0.01522, -0.004944, 0.001), (0.01294, -0.009405, -0.001), (0.01294, -0.009405, 0.001), (0.009405, -0.01294, -0.001), (0.009405, -0.01294, 0.001), (0.004944, -0.01522, -0.001), (0.004944, -0.01522, 0.001), (0.0, -0.016, -0.001), (0.0, -0.016, 0.001), (-0.004944, -0.01522, -0.001), (-0.004944, -0.01522, 0.001), (-0.009405, -0.01294, -0.001), (-0.009405, -0.01294, 0.001), (-0.01294, -0.009405, -0.001), (-0.01294, -0.009405, 0.001), (-0.01522, -0.004944, -0.001), (-0.01522, -0.004944, 0.001), (-0.016, 0.0, -0.001), (-0.016, 0.0, 0.001), (-0.01522, 0.004944, -0.001), (-0.01522, 0.004944, 0.001), (-0.01294, 0.009405, -0.001), (-0.01294, 0.009405, 0.001), (-0.009405, 0.01294, -0.001), (-0.009405, 0.01294, 0.001), (-0.004944, 0.01522, -0.001), (-0.004944, 0.01522, 0.001)], [], [(0, 1, 3, 2), (2, 3, 5, 4), (4, 5, 7, 6), (6, 7, 9, 8), (8, 9, 11, 10), (10, 11, 13, 12), (12, 13, 15, 14), (14, 15, 17, 16), (16, 17, 19, 18), (18, 19, 21, 20), (20, 21, 23, 22), (22, 23, 25, 24), (24, 25, 27, 26), (26, 27, 29, 28), (28, 29, 31, 30), (30, 31, 33, 32), (32, 33, 35, 34), (34, 35, 37, 36), (3, 1, 39, 37, 35, 33, 31, 29, 27, 25, 23, 21, 19, 17, 15, 13, 11, 9, 7, 5), (36, 37, 39, 38), (38, 39, 1, 0), (0, 2, 4, 6, 8, 10, 12, 14, 16, 18, 20, 22, 24, 26, 28, 30, 32, 34, 36, 38)])
_uv = me_cylinder_003.uv_layers.new(name='UVMap')
_uv.uv.foreach_set('vector', [1.0, 0.5, 1.0, 1.0, 0.95, 1.0, 0.95, 0.5, 0.95, 0.5, 0.95, 1.0, 0.9, 1.0, 0.9, 0.5, 0.9, 0.5, 0.9, 1.0, 0.85, 1.0, 0.85, 0.5, 0.85, 0.5, 0.85, 1.0, 0.8, 1.0, 0.8, 0.5, 0.8, 0.5, 0.8, 1.0, 0.75, 1.0, 0.75, 0.5, 0.75, 0.5, 0.75, 1.0, 0.7, 1.0, 0.7, 0.5, 0.7, 0.5, 0.7, 1.0, 0.65, 1.0, 0.65, 0.5, 0.65, 0.5, 0.65, 1.0, 0.6, 1.0, 0.6, 0.5, 0.6, 0.5, 0.6, 1.0, 0.55, 1.0, 0.55, 0.5, 0.55, 0.5, 0.55, 1.0, 0.5, 1.0, 0.5, 0.5, 0.5, 0.5, 0.5, 1.0, 0.45, 1.0, 0.45, 0.5, 0.45, 0.5, 0.45, 1.0, 0.4, 1.0, 0.4, 0.5, 0.4, 0.5, 0.4, 1.0, 0.35, 1.0, 0.35, 0.5, 0.35, 0.5, 0.35, 1.0, 0.3, 1.0, 0.3, 0.5, 0.3, 0.5, 0.3, 1.0, 0.25, 1.0, 0.25, 0.5, 0.25, 0.5, 0.25, 1.0, 0.2, 1.0, 0.2, 0.5, 0.2, 0.5, 0.2, 1.0, 0.15, 1.0, 0.15, 0.5, 0.15, 0.5, 0.15, 1.0, 0.1, 1.0, 0.1, 0.5, 0.3242, 0.4783, 0.25, 0.49, 0.1758, 0.4783, 0.1089, 0.4442, 0.05584, 0.3911, 0.02175, 0.3242, 0.01, 0.25, 0.02175, 0.1758, 0.05584, 0.1089, 0.1089, 0.05584, 0.1758, 0.02175, 0.25, 0.01, 0.3242, 0.02175, 0.3911, 0.05584, 0.4442, 0.1089, 0.4783, 0.1758, 0.49, 0.25, 0.4783, 0.3242, 0.4442, 0.3911, 0.3911, 0.4442, 0.1, 0.5, 0.1, 1.0, 0.05, 1.0, 0.05, 0.5, 0.05, 0.5, 0.05, 1.0, -1.565e-07, 1.0, -1.565e-07, 0.5, 0.75, 0.49, 0.8242, 0.4783, 0.8911, 0.4442, 0.9442, 0.3911, 0.9783, 0.3242, 0.99, 0.25, 0.9783, 0.1758, 0.9442, 0.1089, 0.8911, 0.05584, 0.8242, 0.02175, 0.75, 0.01, 0.6758, 0.02175, 0.6089, 0.05584, 0.5558, 0.1089, 0.5217, 0.1758, 0.51, 0.25, 0.5217, 0.3242, 0.5558, 0.3911, 0.6089, 0.4442, 0.6758, 0.4783])
me_cylinder_003.materials.append(mat_mat_flashlight_emissive)
me_cylinder_003.update()

# ---- objects
ob_prp_flashlight = bpy.data.objects.new('PRP_Flashlight', None)
ob_socket_railmount = bpy.data.objects.new('SOCKET_RailMount', None)
ob_flashlight_body = bpy.data.objects.new('Flashlight_Body', me_cylinder)
ob_flashlight_lens = bpy.data.objects.new('Flashlight_Lens', me_cylinder_003)

# ---- transforms, parenting, visibility, modifiers, constraints
ob_prp_flashlight.location = (0.0, 0.0, 0.0)
ob_prp_flashlight.empty_display_type = 'CUBE'
ob_prp_flashlight.empty_display_size = 0.05
ob_socket_railmount.parent = ob_prp_flashlight
ob_socket_railmount.location = (0.0, -0.005, 0.02)
ob_socket_railmount.empty_display_type = 'ARROWS'
ob_socket_railmount.empty_display_size = 0.02
ob_flashlight_body.parent = ob_prp_flashlight
ob_flashlight_body.location = (0.0, 0.0, 0.0)
ob_flashlight_lens.parent = ob_prp_flashlight
ob_flashlight_lens.location = (0.0, -0.0655, 0.0)
ob_flashlight_lens.rotation_euler = (1.571, 0.0, 0.0)

# ---- collection membership
scene.collection.objects.link(ob_prp_flashlight)
scene.collection.objects.link(ob_socket_railmount)
col_collection.objects.link(ob_flashlight_body)
col_collection.objects.link(ob_flashlight_lens)

# ---- scene / render settings (as saved in the file)
scene.frame_start = 1; scene.frame_end = 250; scene.frame_set(1)
scene.render.engine = 'BLENDER_WORKBENCH'
scene.render.resolution_x = 720
scene.render.resolution_y = 720
scene.render.film_transparent = True
scene.render.bake_bias = 0.0
scene.render.bake_samples = 0
scene.cycles.sampling_pattern = 'TABULATED_SOBOL'
scene.eevee.use_volume_custom_range = False
bpy.context.view_layer.update()

# ---- added for rendering (the .blend has no active camera): camera
cam_auto = bpy.data.cameras.new('AutoCamera')
cam_auto.lens = 50.0
cam_auto.sensor_width = 36.0
cam_auto.clip_end = 1000.0
ob_auto_camera = bpy.data.objects.new('AutoCamera', cam_auto)
scene.collection.objects.link(ob_auto_camera)
ob_auto_camera.location = (0.185045, -0.222054, 0.148036)
ob_auto_camera.rotation_euler = (1.09748, -7.21219e-08, 0.694738)
scene.camera = ob_auto_camera
bpy.context.view_layer.update()
